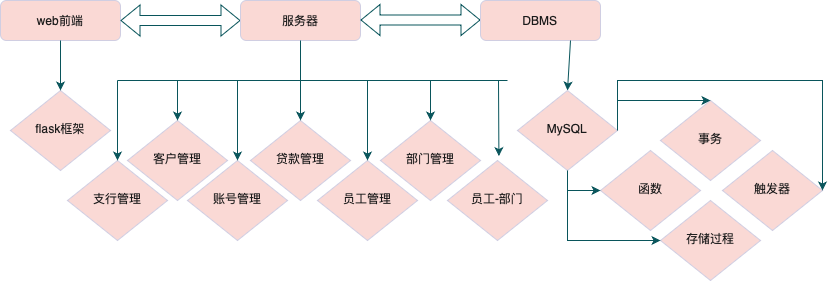

The diagram above was exported from draw.io. Its source (the exported page's mxGraphModel, read from the mxfile embedded in the PNG):
<mxGraphModel dx="1272" dy="863" grid="1" gridSize="10" guides="1" tooltips="1" connect="1" arrows="1" fold="1" page="1" pageScale="1" pageWidth="827" pageHeight="1169" math="0" shadow="0">
  <root>
    <mxCell id="WIyWlLk6GJQsqaUBKTNV-0" />
    <mxCell id="WIyWlLk6GJQsqaUBKTNV-1" parent="WIyWlLk6GJQsqaUBKTNV-0" />
    <mxCell id="WIyWlLk6GJQsqaUBKTNV-3" value="web前端" style="rounded=1;whiteSpace=wrap;html=1;fontSize=12;glass=0;strokeWidth=1;shadow=0;labelBackgroundColor=none;fillColor=#FAD9D5;strokeColor=#D0CEE2;fontColor=#1A1A1A;" parent="WIyWlLk6GJQsqaUBKTNV-1" vertex="1">
      <mxGeometry x="113" y="80" width="120" height="40" as="geometry" />
    </mxCell>
    <mxCell id="WIyWlLk6GJQsqaUBKTNV-6" value="flask框架" style="rhombus;whiteSpace=wrap;html=1;shadow=0;fontFamily=Helvetica;fontSize=12;align=center;strokeWidth=1;spacing=6;spacingTop=-4;labelBackgroundColor=none;fillColor=#FAD9D5;strokeColor=#D0CEE2;fontColor=#1A1A1A;" parent="WIyWlLk6GJQsqaUBKTNV-1" vertex="1">
      <mxGeometry x="123" y="170" width="100" height="80" as="geometry" />
    </mxCell>
    <mxCell id="X0T072CZW5eZOwlidQf6-1" value="" style="shape=flexArrow;endArrow=classic;startArrow=classic;html=1;rounded=0;strokeColor=#09555B;fontColor=#1A1A1A;exitX=1;exitY=0.5;exitDx=0;exitDy=0;" edge="1" parent="WIyWlLk6GJQsqaUBKTNV-1" source="WIyWlLk6GJQsqaUBKTNV-3">
      <mxGeometry width="100" height="100" relative="1" as="geometry">
        <mxPoint x="267" y="160" as="sourcePoint" />
        <mxPoint x="353" y="100" as="targetPoint" />
      </mxGeometry>
    </mxCell>
    <mxCell id="X0T072CZW5eZOwlidQf6-3" value="" style="endArrow=classic;html=1;rounded=0;strokeColor=#09555B;fontColor=#1A1A1A;exitX=0.5;exitY=1;exitDx=0;exitDy=0;entryX=0.5;entryY=0;entryDx=0;entryDy=0;" edge="1" parent="WIyWlLk6GJQsqaUBKTNV-1" source="WIyWlLk6GJQsqaUBKTNV-3" target="WIyWlLk6GJQsqaUBKTNV-6">
      <mxGeometry width="50" height="50" relative="1" as="geometry">
        <mxPoint x="73" y="120" as="sourcePoint" />
        <mxPoint x="433" y="310" as="targetPoint" />
        <Array as="points" />
      </mxGeometry>
    </mxCell>
    <mxCell id="X0T072CZW5eZOwlidQf6-4" value="服务器" style="rounded=1;whiteSpace=wrap;html=1;fontSize=12;glass=0;strokeWidth=1;shadow=0;labelBackgroundColor=none;fillColor=#FAD9D5;strokeColor=#D0CEE2;fontColor=#1A1A1A;" vertex="1" parent="WIyWlLk6GJQsqaUBKTNV-1">
      <mxGeometry x="353" y="80" width="120" height="40" as="geometry" />
    </mxCell>
    <mxCell id="X0T072CZW5eZOwlidQf6-5" value="贷款管理" style="rhombus;whiteSpace=wrap;html=1;shadow=0;fontFamily=Helvetica;fontSize=12;align=center;strokeWidth=1;spacing=6;spacingTop=-4;labelBackgroundColor=none;fillColor=#FAD9D5;strokeColor=#D0CEE2;fontColor=#1A1A1A;" vertex="1" parent="WIyWlLk6GJQsqaUBKTNV-1">
      <mxGeometry x="363" y="200" width="100" height="80" as="geometry" />
    </mxCell>
    <mxCell id="X0T072CZW5eZOwlidQf6-6" value="" style="endArrow=classic;html=1;rounded=0;strokeColor=#09555B;fontColor=#1A1A1A;exitX=0.5;exitY=1;exitDx=0;exitDy=0;entryX=0.5;entryY=0;entryDx=0;entryDy=0;" edge="1" parent="WIyWlLk6GJQsqaUBKTNV-1" target="X0T072CZW5eZOwlidQf6-5">
      <mxGeometry width="50" height="50" relative="1" as="geometry">
        <mxPoint x="413" y="120" as="sourcePoint" />
        <mxPoint x="773" y="310" as="targetPoint" />
      </mxGeometry>
    </mxCell>
    <mxCell id="X0T072CZW5eZOwlidQf6-13" value="" style="endArrow=none;html=1;rounded=0;strokeColor=#09555B;fontColor=#1A1A1A;" edge="1" parent="WIyWlLk6GJQsqaUBKTNV-1">
      <mxGeometry width="50" height="50" relative="1" as="geometry">
        <mxPoint x="230" y="160" as="sourcePoint" />
        <mxPoint x="620" y="160" as="targetPoint" />
      </mxGeometry>
    </mxCell>
    <mxCell id="X0T072CZW5eZOwlidQf6-14" value="支行管理" style="rhombus;whiteSpace=wrap;html=1;shadow=0;fontFamily=Helvetica;fontSize=12;align=center;strokeWidth=1;spacing=6;spacingTop=-4;labelBackgroundColor=none;fillColor=#FAD9D5;strokeColor=#D0CEE2;fontColor=#1A1A1A;" vertex="1" parent="WIyWlLk6GJQsqaUBKTNV-1">
      <mxGeometry x="180" y="240" width="100" height="80" as="geometry" />
    </mxCell>
    <mxCell id="X0T072CZW5eZOwlidQf6-15" value="客户管理" style="rhombus;whiteSpace=wrap;html=1;shadow=0;fontFamily=Helvetica;fontSize=12;align=center;strokeWidth=1;spacing=6;spacingTop=-4;labelBackgroundColor=none;fillColor=#FAD9D5;strokeColor=#D0CEE2;fontColor=#1A1A1A;" vertex="1" parent="WIyWlLk6GJQsqaUBKTNV-1">
      <mxGeometry x="240" y="200" width="100" height="80" as="geometry" />
    </mxCell>
    <mxCell id="X0T072CZW5eZOwlidQf6-16" value="账号管理" style="rhombus;whiteSpace=wrap;html=1;shadow=0;fontFamily=Helvetica;fontSize=12;align=center;strokeWidth=1;spacing=6;spacingTop=-4;labelBackgroundColor=none;fillColor=#FAD9D5;strokeColor=#D0CEE2;fontColor=#1A1A1A;" vertex="1" parent="WIyWlLk6GJQsqaUBKTNV-1">
      <mxGeometry x="300" y="240" width="100" height="80" as="geometry" />
    </mxCell>
    <mxCell id="X0T072CZW5eZOwlidQf6-17" value="" style="endArrow=none;html=1;rounded=0;strokeColor=#09555B;fontColor=#1A1A1A;exitX=0.5;exitY=0;exitDx=0;exitDy=0;endFill=0;startArrow=classic;startFill=1;" edge="1" parent="WIyWlLk6GJQsqaUBKTNV-1" source="X0T072CZW5eZOwlidQf6-14">
      <mxGeometry width="50" height="50" relative="1" as="geometry">
        <mxPoint x="323" y="320" as="sourcePoint" />
        <mxPoint x="230" y="160" as="targetPoint" />
      </mxGeometry>
    </mxCell>
    <mxCell id="X0T072CZW5eZOwlidQf6-18" value="" style="endArrow=none;html=1;rounded=0;strokeColor=#09555B;fontColor=#1A1A1A;exitX=0.5;exitY=0;exitDx=0;exitDy=0;endFill=0;startArrow=classic;startFill=1;" edge="1" parent="WIyWlLk6GJQsqaUBKTNV-1" source="X0T072CZW5eZOwlidQf6-15">
      <mxGeometry width="50" height="50" relative="1" as="geometry">
        <mxPoint x="212.5" y="200" as="sourcePoint" />
        <mxPoint x="290" y="160" as="targetPoint" />
      </mxGeometry>
    </mxCell>
    <mxCell id="X0T072CZW5eZOwlidQf6-19" value="" style="endArrow=none;html=1;rounded=0;strokeColor=#09555B;fontColor=#1A1A1A;exitX=0.5;exitY=0;exitDx=0;exitDy=0;endFill=0;startArrow=classic;startFill=1;" edge="1" parent="WIyWlLk6GJQsqaUBKTNV-1" source="X0T072CZW5eZOwlidQf6-16">
      <mxGeometry width="50" height="50" relative="1" as="geometry">
        <mxPoint x="312.5" y="200" as="sourcePoint" />
        <mxPoint x="350" y="160" as="targetPoint" />
      </mxGeometry>
    </mxCell>
    <mxCell id="X0T072CZW5eZOwlidQf6-20" value="员工管理" style="rhombus;whiteSpace=wrap;html=1;shadow=0;fontFamily=Helvetica;fontSize=12;align=center;strokeWidth=1;spacing=6;spacingTop=-4;labelBackgroundColor=none;fillColor=#FAD9D5;strokeColor=#D0CEE2;fontColor=#1A1A1A;" vertex="1" parent="WIyWlLk6GJQsqaUBKTNV-1">
      <mxGeometry x="430" y="240" width="100" height="80" as="geometry" />
    </mxCell>
    <mxCell id="X0T072CZW5eZOwlidQf6-21" value="" style="endArrow=none;html=1;rounded=0;strokeColor=#09555B;fontColor=#1A1A1A;exitX=0.5;exitY=0;exitDx=0;exitDy=0;endFill=0;startArrow=classic;startFill=1;" edge="1" parent="WIyWlLk6GJQsqaUBKTNV-1" source="X0T072CZW5eZOwlidQf6-20">
      <mxGeometry width="50" height="50" relative="1" as="geometry">
        <mxPoint x="512.5" y="200" as="sourcePoint" />
        <mxPoint x="480" y="160" as="targetPoint" />
      </mxGeometry>
    </mxCell>
    <mxCell id="X0T072CZW5eZOwlidQf6-22" value="部门管理" style="rhombus;whiteSpace=wrap;html=1;shadow=0;fontFamily=Helvetica;fontSize=12;align=center;strokeWidth=1;spacing=6;spacingTop=-4;labelBackgroundColor=none;fillColor=#FAD9D5;strokeColor=#D0CEE2;fontColor=#1A1A1A;" vertex="1" parent="WIyWlLk6GJQsqaUBKTNV-1">
      <mxGeometry x="493" y="200" width="100" height="80" as="geometry" />
    </mxCell>
    <mxCell id="X0T072CZW5eZOwlidQf6-23" value="" style="endArrow=none;html=1;rounded=0;strokeColor=#09555B;fontColor=#1A1A1A;exitX=0.5;exitY=0;exitDx=0;exitDy=0;endFill=0;startArrow=classic;startFill=1;" edge="1" parent="WIyWlLk6GJQsqaUBKTNV-1" source="X0T072CZW5eZOwlidQf6-22">
      <mxGeometry width="50" height="50" relative="1" as="geometry">
        <mxPoint x="612.5" y="200" as="sourcePoint" />
        <mxPoint x="543" y="160" as="targetPoint" />
      </mxGeometry>
    </mxCell>
    <mxCell id="X0T072CZW5eZOwlidQf6-24" value="员工-部门" style="rhombus;whiteSpace=wrap;html=1;shadow=0;fontFamily=Helvetica;fontSize=12;align=center;strokeWidth=1;spacing=6;spacingTop=-4;labelBackgroundColor=none;fillColor=#FAD9D5;strokeColor=#D0CEE2;fontColor=#1A1A1A;" vertex="1" parent="WIyWlLk6GJQsqaUBKTNV-1">
      <mxGeometry x="560" y="240" width="100" height="80" as="geometry" />
    </mxCell>
    <mxCell id="X0T072CZW5eZOwlidQf6-25" value="" style="endArrow=none;html=1;rounded=0;strokeColor=#09555B;fontColor=#1A1A1A;exitX=0.514;exitY=-0.055;exitDx=0;exitDy=0;endFill=0;startArrow=classic;startFill=1;exitPerimeter=0;" edge="1" parent="WIyWlLk6GJQsqaUBKTNV-1" source="X0T072CZW5eZOwlidQf6-24">
      <mxGeometry width="50" height="50" relative="1" as="geometry">
        <mxPoint x="619.66" y="240" as="sourcePoint" />
        <mxPoint x="611" y="160" as="targetPoint" />
      </mxGeometry>
    </mxCell>
    <mxCell id="X0T072CZW5eZOwlidQf6-26" value="" style="shape=flexArrow;endArrow=classic;startArrow=classic;html=1;rounded=0;strokeColor=#09555B;fontColor=#1A1A1A;exitX=1;exitY=0.5;exitDx=0;exitDy=0;" edge="1" parent="WIyWlLk6GJQsqaUBKTNV-1">
      <mxGeometry width="100" height="100" relative="1" as="geometry">
        <mxPoint x="473" y="99.5" as="sourcePoint" />
        <mxPoint x="593" y="99.5" as="targetPoint" />
      </mxGeometry>
    </mxCell>
    <mxCell id="X0T072CZW5eZOwlidQf6-27" value="DBMS" style="rounded=1;whiteSpace=wrap;html=1;fontSize=12;glass=0;strokeWidth=1;shadow=0;labelBackgroundColor=none;fillColor=#FAD9D5;strokeColor=#D0CEE2;fontColor=#1A1A1A;" vertex="1" parent="WIyWlLk6GJQsqaUBKTNV-1">
      <mxGeometry x="593" y="80" width="120" height="40" as="geometry" />
    </mxCell>
    <mxCell id="X0T072CZW5eZOwlidQf6-28" value="" style="endArrow=classic;html=1;rounded=0;strokeColor=#09555B;fontColor=#1A1A1A;exitX=0.75;exitY=1;exitDx=0;exitDy=0;entryX=0.5;entryY=0;entryDx=0;entryDy=0;" edge="1" parent="WIyWlLk6GJQsqaUBKTNV-1" source="X0T072CZW5eZOwlidQf6-27" target="X0T072CZW5eZOwlidQf6-29">
      <mxGeometry width="50" height="50" relative="1" as="geometry">
        <mxPoint x="513" y="320" as="sourcePoint" />
        <mxPoint x="833" y="200" as="targetPoint" />
        <Array as="points" />
      </mxGeometry>
    </mxCell>
    <mxCell id="X0T072CZW5eZOwlidQf6-29" value="MySQL" style="rhombus;whiteSpace=wrap;html=1;shadow=0;fontFamily=Helvetica;fontSize=12;align=center;strokeWidth=1;spacing=6;spacingTop=-4;labelBackgroundColor=none;fillColor=#FAD9D5;strokeColor=#D0CEE2;fontColor=#1A1A1A;" vertex="1" parent="WIyWlLk6GJQsqaUBKTNV-1">
      <mxGeometry x="630" y="170" width="100" height="80" as="geometry" />
    </mxCell>
    <mxCell id="X0T072CZW5eZOwlidQf6-35" value="存储过程" style="rhombus;whiteSpace=wrap;html=1;shadow=0;fontFamily=Helvetica;fontSize=12;align=center;strokeWidth=1;spacing=6;spacingTop=-4;labelBackgroundColor=none;fillColor=#FAD9D5;strokeColor=#D0CEE2;fontColor=#1A1A1A;" vertex="1" parent="WIyWlLk6GJQsqaUBKTNV-1">
      <mxGeometry x="773" y="280" width="100" height="80" as="geometry" />
    </mxCell>
    <mxCell id="X0T072CZW5eZOwlidQf6-36" value="函数" style="rhombus;whiteSpace=wrap;html=1;shadow=0;fontFamily=Helvetica;fontSize=12;align=center;strokeWidth=1;spacing=6;spacingTop=-4;labelBackgroundColor=none;fillColor=#FAD9D5;strokeColor=#D0CEE2;fontColor=#1A1A1A;" vertex="1" parent="WIyWlLk6GJQsqaUBKTNV-1">
      <mxGeometry x="713" y="230" width="100" height="80" as="geometry" />
    </mxCell>
    <mxCell id="X0T072CZW5eZOwlidQf6-37" value="触发器" style="rhombus;whiteSpace=wrap;html=1;shadow=0;fontFamily=Helvetica;fontSize=12;align=center;strokeWidth=1;spacing=6;spacingTop=-4;labelBackgroundColor=none;fillColor=#FAD9D5;strokeColor=#D0CEE2;fontColor=#1A1A1A;" vertex="1" parent="WIyWlLk6GJQsqaUBKTNV-1">
      <mxGeometry x="835" y="230" width="100" height="80" as="geometry" />
    </mxCell>
    <mxCell id="X0T072CZW5eZOwlidQf6-40" value="事务" style="rhombus;whiteSpace=wrap;html=1;shadow=0;fontFamily=Helvetica;fontSize=12;align=center;strokeWidth=1;spacing=6;spacingTop=-4;labelBackgroundColor=none;fillColor=#FAD9D5;strokeColor=#D0CEE2;fontColor=#1A1A1A;" vertex="1" parent="WIyWlLk6GJQsqaUBKTNV-1">
      <mxGeometry x="773" y="180" width="100" height="80" as="geometry" />
    </mxCell>
    <mxCell id="X0T072CZW5eZOwlidQf6-41" value="" style="endArrow=classic;html=1;rounded=0;strokeColor=#09555B;fontColor=#1A1A1A;exitX=0.5;exitY=1;exitDx=0;exitDy=0;entryX=0;entryY=0.5;entryDx=0;entryDy=0;" edge="1" parent="WIyWlLk6GJQsqaUBKTNV-1" source="X0T072CZW5eZOwlidQf6-29" target="X0T072CZW5eZOwlidQf6-36">
      <mxGeometry width="50" height="50" relative="1" as="geometry">
        <mxPoint x="660" y="220" as="sourcePoint" />
        <mxPoint x="710" y="170" as="targetPoint" />
        <Array as="points">
          <mxPoint x="680" y="270" />
        </Array>
      </mxGeometry>
    </mxCell>
    <mxCell id="X0T072CZW5eZOwlidQf6-42" value="" style="endArrow=classic;html=1;rounded=0;strokeColor=#09555B;fontColor=#1A1A1A;exitX=1;exitY=0.5;exitDx=0;exitDy=0;entryX=0.5;entryY=0;entryDx=0;entryDy=0;" edge="1" parent="WIyWlLk6GJQsqaUBKTNV-1" source="X0T072CZW5eZOwlidQf6-29" target="X0T072CZW5eZOwlidQf6-40">
      <mxGeometry width="50" height="50" relative="1" as="geometry">
        <mxPoint x="660" y="220" as="sourcePoint" />
        <mxPoint x="710" y="170" as="targetPoint" />
        <Array as="points">
          <mxPoint x="730" y="180" />
        </Array>
      </mxGeometry>
    </mxCell>
    <mxCell id="X0T072CZW5eZOwlidQf6-43" value="" style="endArrow=classic;html=1;rounded=0;strokeColor=#09555B;fontColor=#1A1A1A;entryX=0;entryY=0.5;entryDx=0;entryDy=0;" edge="1" parent="WIyWlLk6GJQsqaUBKTNV-1" target="X0T072CZW5eZOwlidQf6-35">
      <mxGeometry width="50" height="50" relative="1" as="geometry">
        <mxPoint x="680" y="270" as="sourcePoint" />
        <mxPoint x="710" y="170" as="targetPoint" />
        <Array as="points">
          <mxPoint x="680" y="320" />
        </Array>
      </mxGeometry>
    </mxCell>
    <mxCell id="X0T072CZW5eZOwlidQf6-44" value="" style="endArrow=classic;html=1;rounded=0;strokeColor=#09555B;fontColor=#1A1A1A;entryX=1;entryY=0.5;entryDx=0;entryDy=0;endFill=1;" edge="1" parent="WIyWlLk6GJQsqaUBKTNV-1" target="X0T072CZW5eZOwlidQf6-37">
      <mxGeometry width="50" height="50" relative="1" as="geometry">
        <mxPoint x="730" y="180" as="sourcePoint" />
        <mxPoint x="710" y="170" as="targetPoint" />
        <Array as="points">
          <mxPoint x="730" y="160" />
          <mxPoint x="935" y="160" />
        </Array>
      </mxGeometry>
    </mxCell>
  </root>
</mxGraphModel>